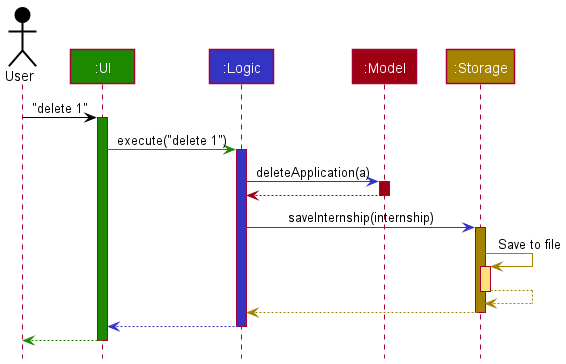

The diagram above was rendered by PlantUML. Its source (embedded in the PNG):
@startuml
!include style.puml

Actor User as user USER_COLOR
Participant ":UI" as ui UI_COLOR
Participant ":Logic" as logic LOGIC_COLOR
Participant ":Model" as model MODEL_COLOR
Participant ":Storage" as storage STORAGE_COLOR

user -[USER_COLOR]> ui : "delete 1"
activate ui UI_COLOR

ui -[UI_COLOR]> logic : execute("delete 1")
activate logic LOGIC_COLOR

logic -[LOGIC_COLOR]> model : deleteApplication(a)
activate model MODEL_COLOR

model -[MODEL_COLOR]-> logic
deactivate model

logic -[LOGIC_COLOR]> storage : saveInternship(internship)
activate storage STORAGE_COLOR

storage -[STORAGE_COLOR]> storage : Save to file
activate storage STORAGE_COLOR_T1
storage --[STORAGE_COLOR]> storage
deactivate storage

storage --[STORAGE_COLOR]> logic
deactivate storage

logic --[LOGIC_COLOR]> ui
deactivate logic

ui--[UI_COLOR]> user
deactivate ui
@enduml